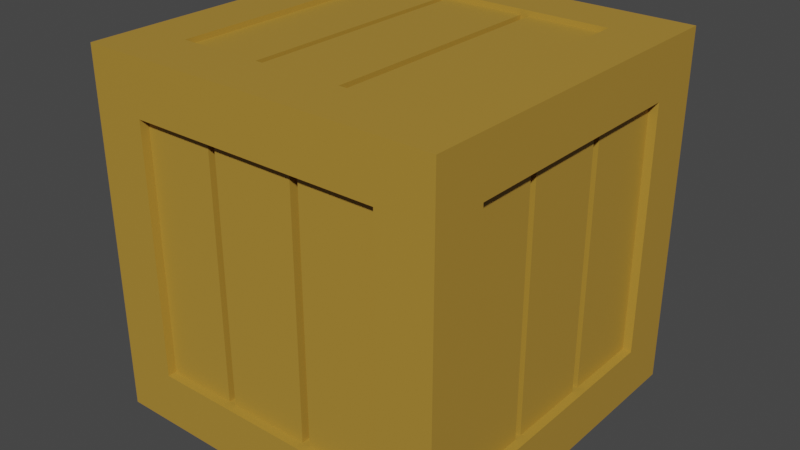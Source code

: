 # Source: WoodenBox.blend  (saved by Blender 2.90.8; exported with 4.5.12 LTS)
import bpy
from mathutils import Matrix  # noqa: F401  (used for matrix-valued properties, if any)

bpy.ops.wm.read_factory_settings(use_empty=True)
scene = bpy.context.scene
scene.name = 'Scene'

# ---- collections
col_collection = bpy.data.collections.new('Collection'); scene.collection.children.link(col_collection)

# ---- materials (node trees are filled in below, after node groups)
mat_yellow_woodenbox = bpy.data.materials.new('Yellow_WoodenBox')
mat_yellow_woodenbox.use_transparent_shadow = False

# ---- material node trees
mat_yellow_woodenbox.use_nodes = True; mat_yellow_woodenbox.node_tree.nodes.clear()
_N = mat_yellow_woodenbox.node_tree.nodes; _L = mat_yellow_woodenbox.node_tree.links
n0 = _N.new('ShaderNodeBsdfPrincipled'); n0.name = 'Principled BSDF'; n0.location = (10, 300)
n0.distribution = 'GGX'
n0.subsurface_method = 'BURLEY'
n0.inputs[0].default_value = (0.4385, 0.2513, 0.03519, 1.0)
n0.inputs[3].default_value = 1.45
n0.inputs[27].default_value = (0.0, 0.0, 0.0, 1.0)
n0.inputs[28].default_value = 1.0
n1 = _N.new('ShaderNodeOutputMaterial'); n1.name = 'Material Output'; n1.location = (300, 300)
_L.new(n0.outputs[0], n1.inputs[0])
n1.is_active_output = True

# ---- world
world_world = bpy.data.worlds.new('World'); scene.world = world_world
world_world.use_nodes = True; world_world.node_tree.nodes.clear()
_N = world_world.node_tree.nodes; _L = world_world.node_tree.links
n0 = _N.new('ShaderNodeOutputWorld'); n0.name = 'World Output'; n0.location = (300, 300)
n1 = _N.new('ShaderNodeBackground'); n1.name = 'Background'; n1.location = (10, 300)
n1.inputs[0].default_value = (0.05088, 0.05088, 0.05088, 1.0)
_L.new(n1.outputs[0], n0.inputs[0])
n0.is_active_output = True
world_world.color = (0.05088, 0.05088, 0.05088)
world_world.use_sun_shadow = False
world_world.sun_shadow_jitter_overblur = 0.0

# ---- meshes
me_cube_071 = bpy.data.meshes.new('Cube.071')
me_cube_071.from_pydata([(-0.4736, -0.6827, -0.4803), (-0.4736, -0.4779, 0.6803), (-0.4736, 0.6827, -0.4803), (-0.4736, 0.6827, 0.4755), (0.687, -0.4779, -0.4803), (0.687, -0.4779, 0.4755), (0.4822, 0.6827, -0.4803), (0.4822, 0.6827, 0.4755), (-0.4736, 0.4779, 0.6803), (-0.6785, 0.4574, -0.4598), (0.687, 0.4779, -0.4803), (0.687, 0.4779, 0.4755), (0.4822, 0.4779, 0.6803), (0.4822, 0.4779, -0.6851), (0.4822, -0.6827, -0.4803), (0.4822, -0.4779, 0.6803), (-0.4736, -0.6827, 0.4755), (-0.6785, 0.4574, 0.455), (0.687, 0.6827, 0.6803), (0.4822, -0.6827, 0.4755), (-0.6785, -0.4574, -0.4598), (-0.6785, -0.4574, 0.455), (0.687, -0.6827, 0.6803), (0.4822, -0.4779, -0.6851), (-0.4736, 0.4779, -0.6851), (-0.4736, -0.4779, -0.6851), (-0.6785, -0.6827, 0.6803), (-0.6785, 0.6827, 0.6803), (-0.6785, 0.6827, -0.6851), (-0.6785, -0.6827, -0.6851), (0.687, 0.6827, -0.6851), (0.687, -0.6827, -0.6851), (0.6187, 0.4779, 0.4755), (0.6187, 0.4779, -0.4803), (0.6187, -0.4779, -0.4803), (0.6187, -0.4779, 0.4755), (-0.6102, 0.4574, -0.4598), (-0.6102, -0.4574, -0.4598), (-0.6102, -0.4574, 0.455), (-0.6102, 0.4574, 0.455), (-0.4736, 0.6145, 0.4755), (-0.4736, 0.6145, -0.4803), (0.4822, 0.6145, -0.4803), (0.4822, 0.6145, 0.4755), (-0.4736, -0.6145, -0.4803), (-0.4736, -0.6145, 0.4755), (0.4822, -0.6145, 0.4755), (0.4822, -0.6145, -0.4803), (-0.4736, -0.4779, 0.6292), (-0.4736, 0.4779, 0.6292), (0.4822, 0.4779, 0.6292), (0.4822, -0.4779, 0.6292), (-0.4736, 0.4779, -0.6212), (-0.4736, -0.4779, -0.6212), (0.4822, 0.4779, -0.6212), (0.4822, -0.4779, -0.6212), (0.1731, -0.514, 0.5613), (0.1731, -0.514, 0.6602), (0.1731, 0.514, 0.5613), (0.1731, 0.514, 0.6602), (0.485, -0.514, 0.5613), (0.485, -0.514, 0.6602), (0.485, 0.514, 0.5613), (0.485, 0.514, 0.6602), (-0.1705, -0.514, 0.5613), (-0.1705, -0.514, 0.6602), (-0.1705, 0.514, 0.5613), (-0.1705, 0.514, 0.6602), (0.1414, -0.514, 0.5613), (0.1414, -0.514, 0.6602), (0.1414, 0.514, 0.5613), (0.1414, 0.514, 0.6602), (-0.5111, -0.514, 0.5613), (-0.5111, -0.514, 0.6602), (-0.5111, 0.514, 0.5613), (-0.5111, 0.514, 0.6602), (-0.1992, -0.514, 0.5613), (-0.1992, -0.514, 0.6602), (-0.1992, 0.514, 0.5613), (-0.1992, 0.514, 0.6602), (0.1731, -0.514, -0.6507), (0.1731, -0.514, -0.5519), (0.1731, 0.514, -0.6507), (0.1731, 0.514, -0.5519), (0.485, -0.514, -0.6507), (0.485, -0.514, -0.5519), (0.485, 0.514, -0.6507), (0.485, 0.514, -0.5519), (-0.1705, -0.514, -0.6507), (-0.1705, -0.514, -0.5519), (-0.1705, 0.514, -0.6507), (-0.1705, 0.514, -0.5519), (0.1414, -0.514, -0.6507), (0.1414, -0.514, -0.5519), (0.1414, 0.514, -0.6507), (0.1414, 0.514, -0.5519), (-0.5111, -0.514, -0.6507), (-0.5111, -0.514, -0.5519), (-0.5111, 0.514, -0.6507), (-0.5111, 0.514, -0.5519), (-0.1992, -0.514, -0.6507), (-0.1992, -0.514, -0.5519), (-0.1992, 0.514, -0.6507), (-0.1992, 0.514, -0.5519), (0.1731, -0.6492, 0.5125), (0.1731, -0.5504, 0.5125), (0.1731, -0.6492, -0.5155), (0.1731, -0.5504, -0.5155), (0.485, -0.6492, 0.5125), (0.485, -0.5504, 0.5125), (0.485, -0.6492, -0.5155), (0.485, -0.5504, -0.5155), (-0.1705, -0.6492, 0.5125), (-0.1705, -0.5504, 0.5125), (-0.1705, -0.6492, -0.5155), (-0.1705, -0.5504, -0.5155), (0.1414, -0.6492, 0.5125), (0.1414, -0.5504, 0.5125), (0.1414, -0.6492, -0.5155), (0.1414, -0.5504, -0.5155), (-0.5111, -0.6492, 0.5125), (-0.5111, -0.5504, 0.5125), (-0.5111, -0.6492, -0.5155), (-0.5111, -0.5504, -0.5155), (-0.1992, -0.6492, 0.5125), (-0.1992, -0.5504, 0.5125), (-0.1992, -0.6492, -0.5155), (-0.1992, -0.5504, -0.5155), (0.6535, 0.1688, 0.5125), (0.5547, 0.1688, 0.5125), (0.6535, 0.1688, -0.5155), (0.5547, 0.1688, -0.5155), (0.6535, 0.4807, 0.5125), (0.5547, 0.4807, 0.5125), (0.6535, 0.4807, -0.5155), (0.5547, 0.4807, -0.5155), (0.6535, -0.1747, 0.5125), (0.5547, -0.1747, 0.5125), (0.6535, -0.1747, -0.5155), (0.5547, -0.1747, -0.5155), (0.6535, 0.1371, 0.5125), (0.5547, 0.1371, 0.5125), (0.6535, 0.1371, -0.5155), (0.5547, 0.1371, -0.5155), (0.6535, -0.5154, 0.5125), (0.5547, -0.5154, 0.5125), (0.6535, -0.5154, -0.5155), (0.5547, -0.5154, -0.5155), (0.6535, -0.2035, 0.5125), (0.5547, -0.2035, 0.5125), (0.6535, -0.2035, -0.5155), (0.5547, -0.2035, -0.5155), (-0.1645, 0.6492, 0.5125), (-0.1645, 0.5504, 0.5125), (-0.1645, 0.6492, -0.5155), (-0.1645, 0.5504, -0.5155), (-0.4764, 0.6492, 0.5125), (-0.4764, 0.5504, 0.5125), (-0.4764, 0.6492, -0.5155), (-0.4764, 0.5504, -0.5155), (0.179, 0.6492, 0.5125), (0.179, 0.5504, 0.5125), (0.179, 0.6492, -0.5155), (0.179, 0.5504, -0.5155), (-0.1328, 0.6492, 0.5125), (-0.1328, 0.5504, 0.5125), (-0.1328, 0.6492, -0.5155), (-0.1328, 0.5504, -0.5155), (0.5197, 0.6492, 0.5125), (0.5197, 0.5504, 0.5125), (0.5197, 0.6492, -0.5155), (0.5197, 0.5504, -0.5155), (0.2078, 0.6492, 0.5125), (0.2078, 0.5504, 0.5125), (0.2078, 0.6492, -0.5155), (0.2078, 0.5504, -0.5155), (-0.6449, -0.1688, 0.5125), (-0.5461, -0.1688, 0.5125), (-0.6449, -0.1688, -0.5155), (-0.5461, -0.1688, -0.5155), (-0.6449, -0.4807, 0.5125), (-0.5461, -0.4807, 0.5125), (-0.6449, -0.4807, -0.5155), (-0.5461, -0.4807, -0.5155), (-0.6449, 0.1747, 0.5125), (-0.5461, 0.1747, 0.5125), (-0.6449, 0.1747, -0.5155), (-0.5461, 0.1747, -0.5155), (-0.6449, -0.1371, 0.5125), (-0.5461, -0.1371, 0.5125), (-0.6449, -0.1371, -0.5155), (-0.5461, -0.1371, -0.5155), (-0.6449, 0.5154, 0.5125), (-0.5461, 0.5154, 0.5125), (-0.6449, 0.5154, -0.5155), (-0.5461, 0.5154, -0.5155), (-0.6449, 0.2035, 0.5125), (-0.5461, 0.2035, 0.5125), (-0.6449, 0.2035, -0.5155), (-0.5461, 0.2035, -0.5155)], [], [(5, 4, 34, 35), (19, 16, 45, 46), (20, 21, 38, 37), (2, 3, 40, 41), (13, 23, 55, 54), (15, 12, 50, 51), (3, 2, 28, 27), (2, 6, 30, 28), (7, 3, 27, 18), (6, 7, 18, 30), (11, 10, 30, 18), (10, 4, 31, 30), (5, 11, 18, 22), (4, 5, 22, 31), (1, 8, 27, 26), (8, 12, 18, 27), (12, 15, 22, 18), (15, 1, 26, 22), (0, 16, 26, 29), (19, 14, 31, 22), (14, 0, 29, 31), (16, 19, 22, 26), (20, 9, 28, 29), (21, 20, 29, 26), (17, 21, 26, 27), (9, 17, 27, 28), (24, 25, 29, 28), (13, 24, 28, 30), (23, 13, 30, 31), (25, 23, 31, 29), (37, 38, 39, 36), (33, 32, 35, 34), (4, 10, 33, 34), (21, 17, 39, 38), (9, 20, 37, 36), (11, 5, 35, 32), (10, 11, 32, 33), (17, 9, 36, 39), (41, 40, 43, 42), (47, 46, 45, 44), (14, 19, 46, 47), (7, 6, 42, 43), (6, 2, 41, 42), (0, 14, 47, 44), (16, 0, 44, 45), (3, 7, 43, 40), (50, 49, 48, 51), (8, 1, 48, 49), (1, 15, 51, 48), (12, 8, 49, 50), (52, 54, 55, 53), (25, 24, 52, 53), (23, 25, 53, 55), (24, 13, 54, 52), (56, 57, 59, 58), (58, 59, 63, 62), (62, 63, 61, 60), (60, 61, 57, 56), (58, 62, 60, 56), (63, 59, 57, 61), (64, 65, 67, 66), (66, 67, 71, 70), (70, 71, 69, 68), (68, 69, 65, 64), (66, 70, 68, 64), (71, 67, 65, 69), (72, 73, 75, 74), (74, 75, 79, 78), (78, 79, 77, 76), (76, 77, 73, 72), (74, 78, 76, 72), (79, 75, 73, 77), (80, 81, 83, 82), (82, 83, 87, 86), (86, 87, 85, 84), (84, 85, 81, 80), (82, 86, 84, 80), (87, 83, 81, 85), (88, 89, 91, 90), (90, 91, 95, 94), (94, 95, 93, 92), (92, 93, 89, 88), (90, 94, 92, 88), (95, 91, 89, 93), (96, 97, 99, 98), (98, 99, 103, 102), (102, 103, 101, 100), (100, 101, 97, 96), (98, 102, 100, 96), (103, 99, 97, 101), (104, 105, 107, 106), (106, 107, 111, 110), (110, 111, 109, 108), (108, 109, 105, 104), (106, 110, 108, 104), (111, 107, 105, 109), (112, 113, 115, 114), (114, 115, 119, 118), (118, 119, 117, 116), (116, 117, 113, 112), (114, 118, 116, 112), (119, 115, 113, 117), (120, 121, 123, 122), (122, 123, 127, 126), (126, 127, 125, 124), (124, 125, 121, 120), (122, 126, 124, 120), (127, 123, 121, 125), (128, 129, 131, 130), (130, 131, 135, 134), (134, 135, 133, 132), (132, 133, 129, 128), (130, 134, 132, 128), (135, 131, 129, 133), (136, 137, 139, 138), (138, 139, 143, 142), (142, 143, 141, 140), (140, 141, 137, 136), (138, 142, 140, 136), (143, 139, 137, 141), (144, 145, 147, 146), (146, 147, 151, 150), (150, 151, 149, 148), (148, 149, 145, 144), (146, 150, 148, 144), (151, 147, 145, 149), (152, 153, 155, 154), (154, 155, 159, 158), (158, 159, 157, 156), (156, 157, 153, 152), (154, 158, 156, 152), (159, 155, 153, 157), (160, 161, 163, 162), (162, 163, 167, 166), (166, 167, 165, 164), (164, 165, 161, 160), (162, 166, 164, 160), (167, 163, 161, 165), (168, 169, 171, 170), (170, 171, 175, 174), (174, 175, 173, 172), (172, 173, 169, 168), (170, 174, 172, 168), (175, 171, 169, 173), (176, 177, 179, 178), (178, 179, 183, 182), (182, 183, 181, 180), (180, 181, 177, 176), (178, 182, 180, 176), (183, 179, 177, 181), (184, 185, 187, 186), (186, 187, 191, 190), (190, 191, 189, 188), (188, 189, 185, 184), (186, 190, 188, 184), (191, 187, 185, 189), (192, 193, 195, 194), (194, 195, 199, 198), (198, 199, 197, 196), (196, 197, 193, 192), (194, 198, 196, 192), (199, 195, 193, 197)])
_uv = me_cube_071.uv_layers.new(name='UVMap')
_uv.uv.foreach_set('vector', [0.5875, 0.7125, 0.4125, 0.7125, 0.4125, 0.7125, 0.5875, 0.7125, 0.5875, 0.7875, 0.5875, 0.9625, 0.5875, 0.9625, 0.5875, 0.7875, 0.4163, 0.04125, 0.5838, 0.04125, 0.5838, 0.04125, 0.4163, 0.04125, 0.4125, 0.2875, 0.5875, 0.2875, 0.5875, 0.2875, 0.4125, 0.2875, 0.3375, 0.5375, 0.3375, 0.7125, 0.3375, 0.7125, 0.3375, 0.5375, 0.6625, 0.7125, 0.6625, 0.5375, 0.6625, 0.5375, 0.6625, 0.7125, 0.5875, 0.2875, 0.4125, 0.2875, 0.375, 0.25, 0.625, 0.25, 0.4125, 0.2875, 0.4125, 0.4625, 0.375, 0.5, 0.375, 0.25, 0.5875, 0.4625, 0.5875, 0.2875, 0.625, 0.25, 0.625, 0.5, 0.4125, 0.4625, 0.5875, 0.4625, 0.625, 0.5, 0.375, 0.5, 0.5875, 0.5375, 0.4125, 0.5375, 0.375, 0.5, 0.625, 0.5, 0.4125, 0.5375, 0.4125, 0.7125, 0.375, 0.75, 0.375, 0.5, 0.5875, 0.7125, 0.5875, 0.5375, 0.625, 0.5, 0.625, 0.75, 0.4125, 0.7125, 0.5875, 0.7125, 0.625, 0.75, 0.375, 0.75, 0.8375, 0.7125, 0.8375, 0.5375, 0.875, 0.5, 0.875, 0.75, 0.8375, 0.5375, 0.6625, 0.5375, 0.625, 0.5, 0.875, 0.5, 0.6625, 0.5375, 0.6625, 0.7125, 0.625, 0.75, 0.625, 0.5, 0.6625, 0.7125, 0.8375, 0.7125, 0.875, 0.75, 0.625, 0.75, 0.4125, 0.9625, 0.5875, 0.9625, 0.625, 1.0, 0.375, 1.0, 0.5875, 0.7875, 0.4125, 0.7875, 0.375, 0.75, 0.625, 0.75, 0.4125, 0.7875, 0.4125, 0.9625, 0.375, 1.0, 0.375, 0.75, 0.5875, 0.9625, 0.5875, 0.7875, 0.625, 0.75, 0.625, 1.0, 0.4163, 0.04125, 0.4163, 0.2088, 0.375, 0.25, 0.375, 0.0, 0.5838, 0.04125, 0.4163, 0.04125, 0.375, 0.0, 0.625, 0.0, 0.5838, 0.2088, 0.5838, 0.04125, 0.625, 0.0, 0.625, 0.25, 0.4163, 0.2088, 0.5838, 0.2088, 0.625, 0.25, 0.375, 0.25, 0.1625, 0.5375, 0.1625, 0.7125, 0.125, 0.75, 0.125, 0.5, 0.3375, 0.5375, 0.1625, 0.5375, 0.125, 0.5, 0.375, 0.5, 0.3375, 0.7125, 0.3375, 0.5375, 0.375, 0.5, 0.375, 0.75, 0.1625, 0.7125, 0.3375, 0.7125, 0.375, 0.75, 0.125, 0.75, 0.4163, 0.04125, 0.5838, 0.04125, 0.5838, 0.2088, 0.4163, 0.2088, 0.4125, 0.5375, 0.5875, 0.5375, 0.5875, 0.7125, 0.4125, 0.7125, 0.4125, 0.7125, 0.4125, 0.5375, 0.4125, 0.5375, 0.4125, 0.7125, 0.5838, 0.04125, 0.5838, 0.2088, 0.5838, 0.2088, 0.5838, 0.04125, 0.4163, 0.2088, 0.4163, 0.04125, 0.4163, 0.04125, 0.4163, 0.2088, 0.5875, 0.5375, 0.5875, 0.7125, 0.5875, 0.7125, 0.5875, 0.5375, 0.4125, 0.5375, 0.5875, 0.5375, 0.5875, 0.5375, 0.4125, 0.5375, 0.5838, 0.2088, 0.4163, 0.2088, 0.4163, 0.2088, 0.5838, 0.2088, 0.4125, 0.2875, 0.5875, 0.2875, 0.5875, 0.4625, 0.4125, 0.4625, 0.4125, 0.7875, 0.5875, 0.7875, 0.5875, 0.9625, 0.4125, 0.9625, 0.4125, 0.7875, 0.5875, 0.7875, 0.5875, 0.7875, 0.4125, 0.7875, 0.5875, 0.4625, 0.4125, 0.4625, 0.4125, 0.4625, 0.5875, 0.4625, 0.4125, 0.4625, 0.4125, 0.2875, 0.4125, 0.2875, 0.4125, 0.4625, 0.4125, 0.9625, 0.4125, 0.7875, 0.4125, 0.7875, 0.4125, 0.9625, 0.5875, 0.9625, 0.4125, 0.9625, 0.4125, 0.9625, 0.5875, 0.9625, 0.5875, 0.2875, 0.5875, 0.4625, 0.5875, 0.4625, 0.5875, 0.2875, 0.6625, 0.5375, 0.8375, 0.5375, 0.8375, 0.7125, 0.6625, 0.7125, 0.8375, 0.5375, 0.8375, 0.7125, 0.8375, 0.7125, 0.8375, 0.5375, 0.8375, 0.7125, 0.6625, 0.7125, 0.6625, 0.7125, 0.8375, 0.7125, 0.6625, 0.5375, 0.8375, 0.5375, 0.8375, 0.5375, 0.6625, 0.5375, 0.1625, 0.5375, 0.3375, 0.5375, 0.3375, 0.7125, 0.1625, 0.7125, 0.1625, 0.7125, 0.1625, 0.5375, 0.1625, 0.5375, 0.1625, 0.7125, 0.3375, 0.7125, 0.1625, 0.7125, 0.1625, 0.7125, 0.3375, 0.7125, 0.1625, 0.5375, 0.3375, 0.5375, 0.3375, 0.5375, 0.1625, 0.5375, 0.375, 0.0, 0.625, 0.0, 0.625, 0.25, 0.375, 0.25, 0.375, 0.25, 0.625, 0.25, 0.625, 0.5, 0.375, 0.5, 0.375, 0.5, 0.625, 0.5, 0.625, 0.75, 0.375, 0.75, 0.375, 0.75, 0.625, 0.75, 0.625, 1.0, 0.375, 1.0, 0.125, 0.5, 0.375, 0.5, 0.375, 0.75, 0.125, 0.75, 0.625, 0.5, 0.875, 0.5, 0.875, 0.75, 0.625, 0.75, 0.375, 0.0, 0.625, 0.0, 0.625, 0.25, 0.375, 0.25, 0.375, 0.25, 0.625, 0.25, 0.625, 0.5, 0.375, 0.5, 0.375, 0.5, 0.625, 0.5, 0.625, 0.75, 0.375, 0.75, 0.375, 0.75, 0.625, 0.75, 0.625, 1.0, 0.375, 1.0, 0.125, 0.5, 0.375, 0.5, 0.375, 0.75, 0.125, 0.75, 0.625, 0.5, 0.875, 0.5, 0.875, 0.75, 0.625, 0.75, 0.375, 0.0, 0.625, 0.0, 0.625, 0.25, 0.375, 0.25, 0.375, 0.25, 0.625, 0.25, 0.625, 0.5, 0.375, 0.5, 0.375, 0.5, 0.625, 0.5, 0.625, 0.75, 0.375, 0.75, 0.375, 0.75, 0.625, 0.75, 0.625, 1.0, 0.375, 1.0, 0.125, 0.5, 0.375, 0.5, 0.375, 0.75, 0.125, 0.75, 0.625, 0.5, 0.875, 0.5, 0.875, 0.75, 0.625, 0.75, 0.375, 0.0, 0.625, 0.0, 0.625, 0.25, 0.375, 0.25, 0.375, 0.25, 0.625, 0.25, 0.625, 0.5, 0.375, 0.5, 0.375, 0.5, 0.625, 0.5, 0.625, 0.75, 0.375, 0.75, 0.375, 0.75, 0.625, 0.75, 0.625, 1.0, 0.375, 1.0, 0.125, 0.5, 0.375, 0.5, 0.375, 0.75, 0.125, 0.75, 0.625, 0.5, 0.875, 0.5, 0.875, 0.75, 0.625, 0.75, 0.375, 0.0, 0.625, 0.0, 0.625, 0.25, 0.375, 0.25, 0.375, 0.25, 0.625, 0.25, 0.625, 0.5, 0.375, 0.5, 0.375, 0.5, 0.625, 0.5, 0.625, 0.75, 0.375, 0.75, 0.375, 0.75, 0.625, 0.75, 0.625, 1.0, 0.375, 1.0, 0.125, 0.5, 0.375, 0.5, 0.375, 0.75, 0.125, 0.75, 0.625, 0.5, 0.875, 0.5, 0.875, 0.75, 0.625, 0.75, 0.375, 0.0, 0.625, 0.0, 0.625, 0.25, 0.375, 0.25, 0.375, 0.25, 0.625, 0.25, 0.625, 0.5, 0.375, 0.5, 0.375, 0.5, 0.625, 0.5, 0.625, 0.75, 0.375, 0.75, 0.375, 0.75, 0.625, 0.75, 0.625, 1.0, 0.375, 1.0, 0.125, 0.5, 0.375, 0.5, 0.375, 0.75, 0.125, 0.75, 0.625, 0.5, 0.875, 0.5, 0.875, 0.75, 0.625, 0.75, 0.375, 0.0, 0.625, 0.0, 0.625, 0.25, 0.375, 0.25, 0.375, 0.25, 0.625, 0.25, 0.625, 0.5, 0.375, 0.5, 0.375, 0.5, 0.625, 0.5, 0.625, 0.75, 0.375, 0.75, 0.375, 0.75, 0.625, 0.75, 0.625, 1.0, 0.375, 1.0, 0.125, 0.5, 0.375, 0.5, 0.375, 0.75, 0.125, 0.75, 0.625, 0.5, 0.875, 0.5, 0.875, 0.75, 0.625, 0.75, 0.375, 0.0, 0.625, 0.0, 0.625, 0.25, 0.375, 0.25, 0.375, 0.25, 0.625, 0.25, 0.625, 0.5, 0.375, 0.5, 0.375, 0.5, 0.625, 0.5, 0.625, 0.75, 0.375, 0.75, 0.375, 0.75, 0.625, 0.75, 0.625, 1.0, 0.375, 1.0, 0.125, 0.5, 0.375, 0.5, 0.375, 0.75, 0.125, 0.75, 0.625, 0.5, 0.875, 0.5, 0.875, 0.75, 0.625, 0.75, 0.375, 0.0, 0.625, 0.0, 0.625, 0.25, 0.375, 0.25, 0.375, 0.25, 0.625, 0.25, 0.625, 0.5, 0.375, 0.5, 0.375, 0.5, 0.625, 0.5, 0.625, 0.75, 0.375, 0.75, 0.375, 0.75, 0.625, 0.75, 0.625, 1.0, 0.375, 1.0, 0.125, 0.5, 0.375, 0.5, 0.375, 0.75, 0.125, 0.75, 0.625, 0.5, 0.875, 0.5, 0.875, 0.75, 0.625, 0.75, 0.375, 0.0, 0.625, 0.0, 0.625, 0.25, 0.375, 0.25, 0.375, 0.25, 0.625, 0.25, 0.625, 0.5, 0.375, 0.5, 0.375, 0.5, 0.625, 0.5, 0.625, 0.75, 0.375, 0.75, 0.375, 0.75, 0.625, 0.75, 0.625, 1.0, 0.375, 1.0, 0.125, 0.5, 0.375, 0.5, 0.375, 0.75, 0.125, 0.75, 0.625, 0.5, 0.875, 0.5, 0.875, 0.75, 0.625, 0.75, 0.375, 0.0, 0.625, 0.0, 0.625, 0.25, 0.375, 0.25, 0.375, 0.25, 0.625, 0.25, 0.625, 0.5, 0.375, 0.5, 0.375, 0.5, 0.625, 0.5, 0.625, 0.75, 0.375, 0.75, 0.375, 0.75, 0.625, 0.75, 0.625, 1.0, 0.375, 1.0, 0.125, 0.5, 0.375, 0.5, 0.375, 0.75, 0.125, 0.75, 0.625, 0.5, 0.875, 0.5, 0.875, 0.75, 0.625, 0.75, 0.375, 0.0, 0.625, 0.0, 0.625, 0.25, 0.375, 0.25, 0.375, 0.25, 0.625, 0.25, 0.625, 0.5, 0.375, 0.5, 0.375, 0.5, 0.625, 0.5, 0.625, 0.75, 0.375, 0.75, 0.375, 0.75, 0.625, 0.75, 0.625, 1.0, 0.375, 1.0, 0.125, 0.5, 0.375, 0.5, 0.375, 0.75, 0.125, 0.75, 0.625, 0.5, 0.875, 0.5, 0.875, 0.75, 0.625, 0.75, 0.375, 0.0, 0.625, 0.0, 0.625, 0.25, 0.375, 0.25, 0.375, 0.25, 0.625, 0.25, 0.625, 0.5, 0.375, 0.5, 0.375, 0.5, 0.625, 0.5, 0.625, 0.75, 0.375, 0.75, 0.375, 0.75, 0.625, 0.75, 0.625, 1.0, 0.375, 1.0, 0.125, 0.5, 0.375, 0.5, 0.375, 0.75, 0.125, 0.75, 0.625, 0.5, 0.875, 0.5, 0.875, 0.75, 0.625, 0.75, 0.375, 0.0, 0.625, 0.0, 0.625, 0.25, 0.375, 0.25, 0.375, 0.25, 0.625, 0.25, 0.625, 0.5, 0.375, 0.5, 0.375, 0.5, 0.625, 0.5, 0.625, 0.75, 0.375, 0.75, 0.375, 0.75, 0.625, 0.75, 0.625, 1.0, 0.375, 1.0, 0.125, 0.5, 0.375, 0.5, 0.375, 0.75, 0.125, 0.75, 0.625, 0.5, 0.875, 0.5, 0.875, 0.75, 0.625, 0.75, 0.375, 0.0, 0.625, 0.0, 0.625, 0.25, 0.375, 0.25, 0.375, 0.25, 0.625, 0.25, 0.625, 0.5, 0.375, 0.5, 0.375, 0.5, 0.625, 0.5, 0.625, 0.75, 0.375, 0.75, 0.375, 0.75, 0.625, 0.75, 0.625, 1.0, 0.375, 1.0, 0.125, 0.5, 0.375, 0.5, 0.375, 0.75, 0.125, 0.75, 0.625, 0.5, 0.875, 0.5, 0.875, 0.75, 0.625, 0.75, 0.375, 0.0, 0.625, 0.0, 0.625, 0.25, 0.375, 0.25, 0.375, 0.25, 0.625, 0.25, 0.625, 0.5, 0.375, 0.5, 0.375, 0.5, 0.625, 0.5, 0.625, 0.75, 0.375, 0.75, 0.375, 0.75, 0.625, 0.75, 0.625, 1.0, 0.375, 1.0, 0.125, 0.5, 0.375, 0.5, 0.375, 0.75, 0.125, 0.75, 0.625, 0.5, 0.875, 0.5, 0.875, 0.75, 0.625, 0.75, 0.375, 0.0, 0.625, 0.0, 0.625, 0.25, 0.375, 0.25, 0.375, 0.25, 0.625, 0.25, 0.625, 0.5, 0.375, 0.5, 0.375, 0.5, 0.625, 0.5, 0.625, 0.75, 0.375, 0.75, 0.375, 0.75, 0.625, 0.75, 0.625, 1.0, 0.375, 1.0, 0.125, 0.5, 0.375, 0.5, 0.375, 0.75, 0.125, 0.75, 0.625, 0.5, 0.875, 0.5, 0.875, 0.75, 0.625, 0.75, 0.375, 0.0, 0.625, 0.0, 0.625, 0.25, 0.375, 0.25, 0.375, 0.25, 0.625, 0.25, 0.625, 0.5, 0.375, 0.5, 0.375, 0.5, 0.625, 0.5, 0.625, 0.75, 0.375, 0.75, 0.375, 0.75, 0.625, 0.75, 0.625, 1.0, 0.375, 1.0, 0.125, 0.5, 0.375, 0.5, 0.375, 0.75, 0.125, 0.75, 0.625, 0.5, 0.875, 0.5, 0.875, 0.75, 0.625, 0.75])
me_cube_071.materials.append(mat_yellow_woodenbox)
me_cube_071.use_remesh_fix_poles = True
me_cube_071.use_remesh_preserve_attributes = False
me_cube_071.use_mirror_vertex_groups = False
me_cube_071.update()

# ---- objects
ob_woodenbox = bpy.data.objects.new('WoodenBox', me_cube_071)

# ---- transforms, parenting, visibility, modifiers, constraints
ob_woodenbox.location = (0.0, 0.0, 0.0)
ob_woodenbox.lineart.crease_threshold = 0.0

# ---- collection membership
col_collection.objects.link(ob_woodenbox)

# ---- scene / render settings (as saved in the file)
scene.frame_start = 1; scene.frame_end = 250; scene.frame_set(1)
scene.render.engine = 'BLENDER_EEVEE_NEXT'
scene.cycles.use_denoising = False
scene.cycles.samples = 128
scene.cycles.sampling_pattern = 'TABULATED_SOBOL'
scene.cycles.use_adaptive_sampling = False
scene.cycles.use_light_tree = False
scene.view_settings.view_transform = 'Filmic'
bpy.context.view_layer.update()

# ---- added for rendering (the .blend has no active camera and no usable light): camera, sun
cam_auto = bpy.data.cameras.new('AutoCamera')
cam_auto.lens = 50.0
cam_auto.sensor_width = 36.0
cam_auto.clip_end = 1000.0
ob_auto_camera = bpy.data.objects.new('AutoCamera', cam_auto)
scene.collection.objects.link(ob_auto_camera)
ob_auto_camera.location = (2.1925, -2.62587, 1.74817)
ob_auto_camera.rotation_euler = (1.09748, -7.21219e-08, 0.694738)
scene.camera = ob_auto_camera
light_auto_sun = bpy.data.lights.new('AutoSun', 'SUN')
light_auto_sun.energy = 3.0
light_auto_sun.angle = 0.0523599
ob_auto_sun = bpy.data.objects.new('AutoSun', light_auto_sun)
scene.collection.objects.link(ob_auto_sun)
ob_auto_sun.rotation_euler = (0.872665, 0.174533, 0.523599)
bpy.context.view_layer.update()
